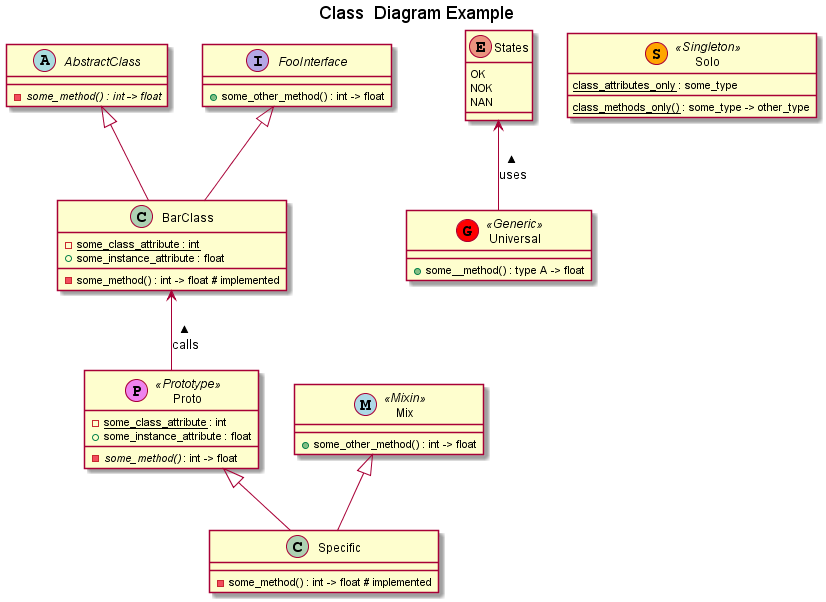

The diagram above was rendered by PlantUML. Its source (embedded in the PNG):
@startuml
















title Class  Diagram Example


abstract class AbstractClass {
    - {abstract} some_method() : int -> float
}

interface FooInterface {
    + some_other_method() : int -> float
}

class BarClass {
    - {static} some_class_attribute : int
    + some_instance_attribute : float
    - some_method() : int -> float # implemented
}

AbstractClass <|-- BarClass

FooInterface <|-- BarClass

enum States {
    OK
    NOK
    NAN
}


class Proto <<(P, violet) Prototype>> {
    - {field} <u>some_class_attribute</u> : int
    + some_instance_attribute : float
    - <i>some_method()</i> : int -> float
}

BarClass <-- Proto : < calls

class Mix <<(M, lightblue) Mixin>> {
    + some_other_method() : int -> float
}

class Specific {
    - some_method() : int -> float # implemented
}

Proto <|-- Specific

Mix <|-- Specific

class Universal <<(G, red) Generic>> {
    + some__method() : type A -> float
}

States <-- Universal : < uses

class Solo <<(S, orange) Singleton>> {
    {field} <u>class_attributes_only</u> : some_type
    <u>class_methods_only()</u> : some_type -> other_type
}

@enduml